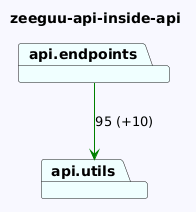

The diagram above was rendered by PlantUML. Its source (embedded in the PNG):
@startuml
skinparam backgroundColor GhostWhite
title zeeguu-api-inside-api
package "api.endpoints" #Azure
package "api.utils" #Azure
"api.endpoints"-->"api.utils" #Green : 95 (+10)
@enduml